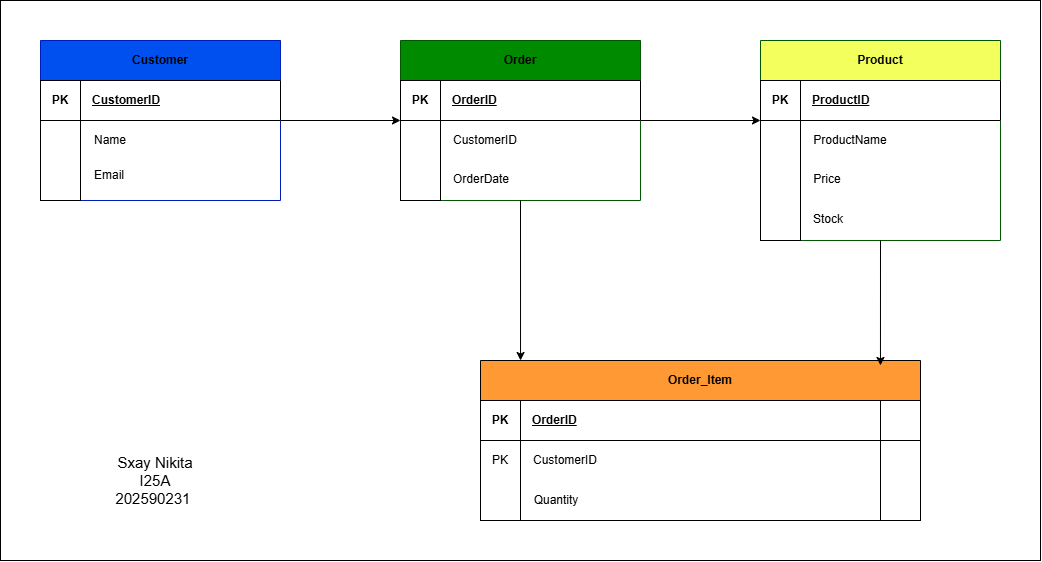

The diagram above was exported from draw.io. Its source (the exported page's mxGraphModel, read from the mxfile embedded in the PNG):
<mxGraphModel dx="1414" dy="777" grid="1" gridSize="10" guides="1" tooltips="1" connect="1" arrows="1" fold="1" page="1" pageScale="1" pageWidth="827" pageHeight="1169" math="0" shadow="0">
  <root>
    <mxCell id="0" />
    <mxCell id="1" parent="0" />
    <mxCell id="LUntCn6XF-kiR_2oxKAP-42" parent="1" style="rounded=0;whiteSpace=wrap;html=1;" value="" vertex="1">
      <mxGeometry height="560" width="1040" as="geometry" />
    </mxCell>
    <mxCell id="LUntCn6XF-kiR_2oxKAP-37" edge="1" parent="1" source="LUntCn6XF-kiR_2oxKAP-7" style="edgeStyle=orthogonalEdgeStyle;rounded=0;orthogonalLoop=1;jettySize=auto;html=1;exitX=1;exitY=0.5;exitDx=0;exitDy=0;entryX=0;entryY=0.5;entryDx=0;entryDy=0;" target="LUntCn6XF-kiR_2oxKAP-14">
      <mxGeometry relative="1" as="geometry" />
    </mxCell>
    <mxCell id="LUntCn6XF-kiR_2oxKAP-7" parent="1" style="swimlane;whiteSpace=wrap;html=1;startSize=40;fillColor=#0050ef;fontColor=#ffffff;strokeColor=#001DBC;" value="&lt;span style=&quot;color: rgb(0, 0, 0);&quot;&gt;Customer&lt;/span&gt;" vertex="1">
      <mxGeometry height="160" width="240" x="40" y="40" as="geometry" />
    </mxCell>
    <mxCell id="LUntCn6XF-kiR_2oxKAP-8" collapsed="1" parent="LUntCn6XF-kiR_2oxKAP-7" style="swimlane;whiteSpace=wrap;html=1;startSize=40;align=left;" value="&amp;nbsp; &amp;nbsp;&lt;u style=&quot;&quot;&gt;CustomerID&lt;/u&gt;" vertex="1">
      <mxGeometry height="40" width="200" x="40" y="40" as="geometry">
        <mxRectangle height="160" width="200" y="40" as="alternateBounds" />
      </mxGeometry>
    </mxCell>
    <mxCell id="LUntCn6XF-kiR_2oxKAP-9" parent="LUntCn6XF-kiR_2oxKAP-7" style="rounded=0;whiteSpace=wrap;html=1;" value="" vertex="1">
      <mxGeometry height="120" width="40" y="40" as="geometry" />
    </mxCell>
    <mxCell id="LUntCn6XF-kiR_2oxKAP-11" parent="LUntCn6XF-kiR_2oxKAP-7" style="rounded=0;whiteSpace=wrap;html=1;" value="&lt;b&gt;PK&lt;/b&gt;" vertex="1">
      <mxGeometry height="40" width="40" y="40" as="geometry" />
    </mxCell>
    <mxCell id="LUntCn6XF-kiR_2oxKAP-12" parent="LUntCn6XF-kiR_2oxKAP-7" style="text;html=1;whiteSpace=wrap;strokeColor=none;fillColor=none;align=center;verticalAlign=middle;rounded=0;strokeWidth=1;" value="&lt;font&gt;Name&lt;/font&gt;" vertex="1">
      <mxGeometry height="30" width="60" x="40" y="85" as="geometry" />
    </mxCell>
    <mxCell id="LUntCn6XF-kiR_2oxKAP-13" parent="LUntCn6XF-kiR_2oxKAP-7" style="text;html=1;whiteSpace=wrap;strokeColor=none;fillColor=none;align=center;verticalAlign=middle;rounded=0;strokeWidth=1;" value="&lt;font&gt;Email&lt;/font&gt;" vertex="1">
      <mxGeometry height="30" width="60" x="39" y="120" as="geometry" />
    </mxCell>
    <mxCell id="LUntCn6XF-kiR_2oxKAP-38" edge="1" parent="1" source="LUntCn6XF-kiR_2oxKAP-14" style="edgeStyle=orthogonalEdgeStyle;rounded=0;orthogonalLoop=1;jettySize=auto;html=1;exitX=1;exitY=0.5;exitDx=0;exitDy=0;entryX=0;entryY=0.25;entryDx=0;entryDy=0;" target="LUntCn6XF-kiR_2oxKAP-22">
      <mxGeometry relative="1" as="geometry" />
    </mxCell>
    <mxCell id="LUntCn6XF-kiR_2oxKAP-14" parent="1" style="swimlane;whiteSpace=wrap;html=1;startSize=40;fillColor=#008a00;fontColor=#ffffff;strokeColor=#005700;" value="&lt;span style=&quot;color: rgb(0, 0, 0);&quot;&gt;Order&lt;/span&gt;" vertex="1">
      <mxGeometry height="160" width="240" x="400" y="40" as="geometry" />
    </mxCell>
    <mxCell id="LUntCn6XF-kiR_2oxKAP-15" collapsed="1" parent="LUntCn6XF-kiR_2oxKAP-14" style="swimlane;whiteSpace=wrap;html=1;startSize=40;align=left;" value="&amp;nbsp; &amp;nbsp;&lt;u&gt;OrderID&lt;/u&gt;" vertex="1">
      <mxGeometry height="40" width="200" x="40" y="40" as="geometry">
        <mxRectangle height="160" width="200" y="40" as="alternateBounds" />
      </mxGeometry>
    </mxCell>
    <mxCell id="LUntCn6XF-kiR_2oxKAP-16" parent="LUntCn6XF-kiR_2oxKAP-14" style="rounded=0;whiteSpace=wrap;html=1;" value="" vertex="1">
      <mxGeometry height="120" width="40" y="40" as="geometry" />
    </mxCell>
    <mxCell id="LUntCn6XF-kiR_2oxKAP-17" parent="LUntCn6XF-kiR_2oxKAP-14" style="rounded=0;whiteSpace=wrap;html=1;" value="&lt;b&gt;PK&lt;/b&gt;" vertex="1">
      <mxGeometry height="40" width="40" y="40" as="geometry" />
    </mxCell>
    <mxCell id="LUntCn6XF-kiR_2oxKAP-18" parent="LUntCn6XF-kiR_2oxKAP-14" style="text;html=1;whiteSpace=wrap;strokeColor=none;fillColor=none;align=center;verticalAlign=middle;rounded=0;strokeWidth=1;" value="&lt;font&gt;CustomerID&lt;/font&gt;" vertex="1">
      <mxGeometry height="30" width="60" x="55" y="85" as="geometry" />
    </mxCell>
    <mxCell id="LUntCn6XF-kiR_2oxKAP-19" parent="LUntCn6XF-kiR_2oxKAP-14" style="text;html=1;whiteSpace=wrap;strokeColor=none;fillColor=none;align=center;verticalAlign=middle;rounded=0;strokeWidth=1;" value="&lt;font&gt;OrderDate&lt;/font&gt;" vertex="1">
      <mxGeometry height="30" width="60" x="51" y="124" as="geometry" />
    </mxCell>
    <mxCell id="LUntCn6XF-kiR_2oxKAP-20" parent="1" style="swimlane;whiteSpace=wrap;html=1;startSize=40;fillColor=light-dark(#F3FF5C,#F3FF5C);strokeColor=#005700;fontColor=#ffffff;" value="&lt;span style=&quot;color: rgb(0, 0, 0);&quot;&gt;Product&lt;/span&gt;" vertex="1">
      <mxGeometry height="200" width="240" x="760" y="40" as="geometry" />
    </mxCell>
    <mxCell id="LUntCn6XF-kiR_2oxKAP-21" collapsed="1" parent="LUntCn6XF-kiR_2oxKAP-20" style="swimlane;whiteSpace=wrap;html=1;startSize=40;align=left;" value="&amp;nbsp; &amp;nbsp;&lt;u&gt;ProductID&lt;/u&gt;" vertex="1">
      <mxGeometry height="40" width="200" x="40" y="40" as="geometry">
        <mxRectangle height="160" width="200" y="40" as="alternateBounds" />
      </mxGeometry>
    </mxCell>
    <mxCell id="LUntCn6XF-kiR_2oxKAP-22" parent="LUntCn6XF-kiR_2oxKAP-20" style="rounded=0;whiteSpace=wrap;html=1;" value="" vertex="1">
      <mxGeometry height="160" width="40" y="40" as="geometry" />
    </mxCell>
    <mxCell id="LUntCn6XF-kiR_2oxKAP-23" parent="LUntCn6XF-kiR_2oxKAP-20" style="rounded=0;whiteSpace=wrap;html=1;" value="&lt;b&gt;PK&lt;/b&gt;" vertex="1">
      <mxGeometry height="40" width="40" y="40" as="geometry" />
    </mxCell>
    <mxCell id="LUntCn6XF-kiR_2oxKAP-24" parent="LUntCn6XF-kiR_2oxKAP-20" style="text;html=1;whiteSpace=wrap;strokeColor=none;fillColor=none;align=center;verticalAlign=middle;rounded=0;strokeWidth=1;" value="&lt;font&gt;ProductName&lt;/font&gt;" vertex="1">
      <mxGeometry height="30" width="60" x="60" y="85" as="geometry" />
    </mxCell>
    <mxCell id="LUntCn6XF-kiR_2oxKAP-25" parent="LUntCn6XF-kiR_2oxKAP-20" style="text;html=1;whiteSpace=wrap;strokeColor=none;fillColor=none;align=center;verticalAlign=middle;rounded=0;strokeWidth=1;" value="&lt;font&gt;Price&lt;/font&gt;" vertex="1">
      <mxGeometry height="30" width="60" x="37" y="124" as="geometry" />
    </mxCell>
    <mxCell id="LUntCn6XF-kiR_2oxKAP-26" parent="LUntCn6XF-kiR_2oxKAP-20" style="text;html=1;whiteSpace=wrap;strokeColor=none;fillColor=none;align=center;verticalAlign=middle;rounded=0;strokeWidth=1;" value="&lt;font&gt;Stock&lt;/font&gt;" vertex="1">
      <mxGeometry height="30" width="60" x="38" y="164" as="geometry" />
    </mxCell>
    <mxCell id="LUntCn6XF-kiR_2oxKAP-27" parent="1" style="swimlane;whiteSpace=wrap;html=1;startSize=40;fillColor=light-dark(#FF9933,#FF9933);" value="&lt;span style=&quot;color: light-dark(rgb(0, 0, 0), rgb(0, 0, 0));&quot;&gt;Order_Item&lt;/span&gt;" vertex="1">
      <mxGeometry height="160" width="440" x="480" y="360" as="geometry" />
    </mxCell>
    <mxCell id="LUntCn6XF-kiR_2oxKAP-28" collapsed="1" parent="LUntCn6XF-kiR_2oxKAP-27" style="swimlane;whiteSpace=wrap;html=1;startSize=40;align=left;" value="&amp;nbsp; &amp;nbsp;&lt;u&gt;OrderID&lt;/u&gt;" vertex="1">
      <mxGeometry height="40" width="400" x="40" y="40" as="geometry">
        <mxRectangle height="160" width="200" y="40" as="alternateBounds" />
      </mxGeometry>
    </mxCell>
    <mxCell id="LUntCn6XF-kiR_2oxKAP-29" parent="LUntCn6XF-kiR_2oxKAP-27" style="rounded=0;whiteSpace=wrap;html=1;" value="PK" vertex="1">
      <mxGeometry height="120" width="40" y="40" as="geometry" />
    </mxCell>
    <mxCell id="LUntCn6XF-kiR_2oxKAP-30" parent="LUntCn6XF-kiR_2oxKAP-27" style="rounded=0;whiteSpace=wrap;html=1;" value="&lt;b&gt;PK&lt;/b&gt;" vertex="1">
      <mxGeometry height="40" width="40" y="40" as="geometry" />
    </mxCell>
    <mxCell id="LUntCn6XF-kiR_2oxKAP-31" parent="LUntCn6XF-kiR_2oxKAP-27" style="text;html=1;whiteSpace=wrap;strokeColor=none;fillColor=none;align=center;verticalAlign=middle;rounded=0;strokeWidth=1;" value="&lt;font&gt;CustomerID&lt;/font&gt;" vertex="1">
      <mxGeometry height="30" width="60" x="55" y="85" as="geometry" />
    </mxCell>
    <mxCell id="LUntCn6XF-kiR_2oxKAP-32" parent="LUntCn6XF-kiR_2oxKAP-27" style="text;html=1;whiteSpace=wrap;strokeColor=none;fillColor=none;align=center;verticalAlign=middle;rounded=0;strokeWidth=1;" value="&lt;font&gt;Quantity&lt;/font&gt;" vertex="1">
      <mxGeometry height="30" width="60" x="46" y="125" as="geometry" />
    </mxCell>
    <mxCell id="LUntCn6XF-kiR_2oxKAP-35" parent="LUntCn6XF-kiR_2oxKAP-27" style="rounded=0;whiteSpace=wrap;html=1;" value="" vertex="1">
      <mxGeometry height="120" width="40" x="400" y="40" as="geometry" />
    </mxCell>
    <mxCell id="LUntCn6XF-kiR_2oxKAP-36" parent="LUntCn6XF-kiR_2oxKAP-27" style="rounded=0;whiteSpace=wrap;html=1;" value="" vertex="1">
      <mxGeometry height="40" width="40" x="400" y="40" as="geometry" />
    </mxCell>
    <mxCell id="LUntCn6XF-kiR_2oxKAP-39" edge="1" parent="1" source="LUntCn6XF-kiR_2oxKAP-14" style="edgeStyle=orthogonalEdgeStyle;rounded=0;orthogonalLoop=1;jettySize=auto;html=1;exitX=0.5;exitY=1;exitDx=0;exitDy=0;entryX=0.091;entryY=0;entryDx=0;entryDy=0;entryPerimeter=0;" target="LUntCn6XF-kiR_2oxKAP-27">
      <mxGeometry relative="1" as="geometry" />
    </mxCell>
    <mxCell id="LUntCn6XF-kiR_2oxKAP-40" edge="1" parent="1" source="LUntCn6XF-kiR_2oxKAP-20" style="edgeStyle=orthogonalEdgeStyle;rounded=0;orthogonalLoop=1;jettySize=auto;html=1;exitX=0.5;exitY=1;exitDx=0;exitDy=0;entryX=0.909;entryY=0.031;entryDx=0;entryDy=0;entryPerimeter=0;" target="LUntCn6XF-kiR_2oxKAP-27">
      <mxGeometry relative="1" as="geometry" />
    </mxCell>
    <mxCell id="LUntCn6XF-kiR_2oxKAP-44" parent="1" style="text;html=1;whiteSpace=wrap;strokeColor=none;fillColor=none;align=center;verticalAlign=middle;rounded=0;" value="&lt;font style=&quot;font-size: 15px;&quot;&gt;Sxay Nikita&lt;/font&gt;&lt;div&gt;&lt;font style=&quot;font-size: 15px;&quot;&gt;I25A&lt;/font&gt;&lt;/div&gt;&lt;div&gt;&lt;font style=&quot;font-size: 15px;&quot;&gt;202590231&amp;nbsp;&lt;/font&gt;&lt;/div&gt;" vertex="1">
      <mxGeometry height="80" width="230" x="40" y="440" as="geometry" />
    </mxCell>
  </root>
</mxGraphModel>